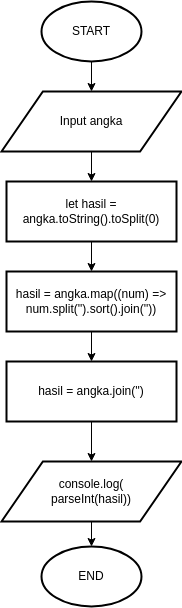

The diagram above was exported from draw.io. Its source (the exported page's mxGraphModel, read from the mxfile embedded in the PNG):
<mxGraphModel dx="737" dy="520" grid="1" gridSize="10" guides="1" tooltips="1" connect="1" arrows="1" fold="1" page="1" pageScale="1" pageWidth="827" pageHeight="1169" math="0" shadow="0">
  <root>
    <mxCell id="Wjmp4qYGD_v-Vf8ZGy8s-0" />
    <mxCell id="Wjmp4qYGD_v-Vf8ZGy8s-1" parent="Wjmp4qYGD_v-Vf8ZGy8s-0" />
    <mxCell id="Wjmp4qYGD_v-Vf8ZGy8s-2" style="edgeStyle=orthogonalEdgeStyle;rounded=0;orthogonalLoop=1;jettySize=auto;html=1;" edge="1" parent="Wjmp4qYGD_v-Vf8ZGy8s-1" source="Wjmp4qYGD_v-Vf8ZGy8s-3" target="Wjmp4qYGD_v-Vf8ZGy8s-5">
      <mxGeometry relative="1" as="geometry" />
    </mxCell>
    <mxCell id="Wjmp4qYGD_v-Vf8ZGy8s-3" value="START" style="strokeWidth=2;html=1;shape=mxgraph.flowchart.start_1;whiteSpace=wrap;" vertex="1" parent="Wjmp4qYGD_v-Vf8ZGy8s-1">
      <mxGeometry x="60" y="10" width="100" height="60" as="geometry" />
    </mxCell>
    <mxCell id="Wjmp4qYGD_v-Vf8ZGy8s-4" style="edgeStyle=orthogonalEdgeStyle;rounded=0;orthogonalLoop=1;jettySize=auto;html=1;" edge="1" parent="Wjmp4qYGD_v-Vf8ZGy8s-1" source="Wjmp4qYGD_v-Vf8ZGy8s-5" target="Wjmp4qYGD_v-Vf8ZGy8s-7">
      <mxGeometry relative="1" as="geometry" />
    </mxCell>
    <mxCell id="Wjmp4qYGD_v-Vf8ZGy8s-5" value="&lt;div style=&quot;&quot;&gt;&lt;span style=&quot;background-color: initial;&quot;&gt;Input angka&lt;/span&gt;&lt;/div&gt;" style="shape=parallelogram;html=1;strokeWidth=2;perimeter=parallelogramPerimeter;whiteSpace=wrap;rounded=0;arcSize=12;size=0.23;align=center;" vertex="1" parent="Wjmp4qYGD_v-Vf8ZGy8s-1">
      <mxGeometry x="20" y="100" width="180" height="60" as="geometry" />
    </mxCell>
    <mxCell id="Wjmp4qYGD_v-Vf8ZGy8s-6" style="edgeStyle=orthogonalEdgeStyle;rounded=0;orthogonalLoop=1;jettySize=auto;html=1;" edge="1" parent="Wjmp4qYGD_v-Vf8ZGy8s-1" source="Wjmp4qYGD_v-Vf8ZGy8s-7">
      <mxGeometry relative="1" as="geometry">
        <mxPoint x="110" y="280" as="targetPoint" />
      </mxGeometry>
    </mxCell>
    <mxCell id="Wjmp4qYGD_v-Vf8ZGy8s-7" value="&lt;div style=&quot;&quot;&gt;let hasil = angka.toString().toSplit(0)&lt;/div&gt;" style="rounded=0;whiteSpace=wrap;html=1;absoluteArcSize=1;arcSize=14;strokeWidth=2;align=center;" vertex="1" parent="Wjmp4qYGD_v-Vf8ZGy8s-1">
      <mxGeometry x="25" y="190" width="170" height="60" as="geometry" />
    </mxCell>
    <mxCell id="fb7vCyScZqXODwqyfQWB-4" style="edgeStyle=orthogonalEdgeStyle;rounded=0;orthogonalLoop=1;jettySize=auto;html=1;" edge="1" parent="Wjmp4qYGD_v-Vf8ZGy8s-1" source="fb7vCyScZqXODwqyfQWB-0" target="fb7vCyScZqXODwqyfQWB-3">
      <mxGeometry relative="1" as="geometry" />
    </mxCell>
    <mxCell id="fb7vCyScZqXODwqyfQWB-0" value="&lt;div style=&quot;&quot;&gt;hasil = angka.map((num) =&amp;gt; num.split('').sort().join(''))&lt;/div&gt;" style="rounded=0;whiteSpace=wrap;html=1;absoluteArcSize=1;arcSize=14;strokeWidth=2;align=center;" vertex="1" parent="Wjmp4qYGD_v-Vf8ZGy8s-1">
      <mxGeometry x="25" y="280" width="170" height="60" as="geometry" />
    </mxCell>
    <mxCell id="fb7vCyScZqXODwqyfQWB-6" style="edgeStyle=orthogonalEdgeStyle;rounded=0;orthogonalLoop=1;jettySize=auto;html=1;" edge="1" parent="Wjmp4qYGD_v-Vf8ZGy8s-1" source="fb7vCyScZqXODwqyfQWB-3" target="fb7vCyScZqXODwqyfQWB-5">
      <mxGeometry relative="1" as="geometry" />
    </mxCell>
    <mxCell id="fb7vCyScZqXODwqyfQWB-3" value="&lt;div style=&quot;&quot;&gt;hasil = angka.join('')&lt;/div&gt;" style="rounded=0;whiteSpace=wrap;html=1;absoluteArcSize=1;arcSize=14;strokeWidth=2;align=center;" vertex="1" parent="Wjmp4qYGD_v-Vf8ZGy8s-1">
      <mxGeometry x="25" y="370" width="170" height="60" as="geometry" />
    </mxCell>
    <mxCell id="fb7vCyScZqXODwqyfQWB-8" style="edgeStyle=orthogonalEdgeStyle;rounded=0;orthogonalLoop=1;jettySize=auto;html=1;" edge="1" parent="Wjmp4qYGD_v-Vf8ZGy8s-1" source="fb7vCyScZqXODwqyfQWB-5" target="fb7vCyScZqXODwqyfQWB-7">
      <mxGeometry relative="1" as="geometry" />
    </mxCell>
    <mxCell id="fb7vCyScZqXODwqyfQWB-5" value="&lt;div style=&quot;&quot;&gt;&lt;span style=&quot;background-color: initial;&quot;&gt;console.log(&lt;/span&gt;&lt;/div&gt;&lt;div style=&quot;&quot;&gt;&lt;span style=&quot;background-color: initial;&quot;&gt;parseInt(hasil)&lt;/span&gt;&lt;span style=&quot;background-color: initial;&quot;&gt;)&lt;/span&gt;&lt;/div&gt;" style="shape=parallelogram;html=1;strokeWidth=2;perimeter=parallelogramPerimeter;whiteSpace=wrap;rounded=0;arcSize=12;size=0.23;align=center;" vertex="1" parent="Wjmp4qYGD_v-Vf8ZGy8s-1">
      <mxGeometry x="20" y="470" width="180" height="60" as="geometry" />
    </mxCell>
    <mxCell id="fb7vCyScZqXODwqyfQWB-7" value="END" style="strokeWidth=2;html=1;shape=mxgraph.flowchart.start_1;whiteSpace=wrap;" vertex="1" parent="Wjmp4qYGD_v-Vf8ZGy8s-1">
      <mxGeometry x="60" y="555" width="100" height="60" as="geometry" />
    </mxCell>
  </root>
</mxGraphModel>